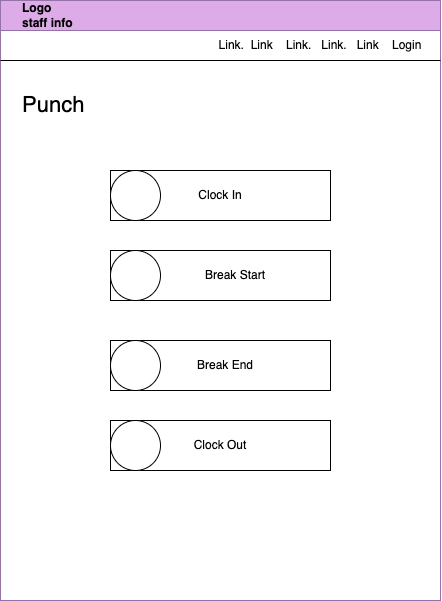

The diagram above was exported from draw.io. Its source (the exported page's mxGraphModel, read from the mxfile embedded in the PNG):
<mxGraphModel dx="1434" dy="761" grid="1" gridSize="10" guides="1" tooltips="1" connect="1" arrows="1" fold="1" page="1" pageScale="1" pageWidth="850" pageHeight="1100" math="0" shadow="0">
  <root>
    <mxCell id="0" />
    <mxCell id="1" parent="0" />
    <mxCell id="UHKg6KsPvyjuCtMLgwtb-2" value="&amp;nbsp; &amp;nbsp; &amp;nbsp; Logo&lt;div&gt;&amp;nbsp; &amp;nbsp; &amp;nbsp; staff info&lt;/div&gt;" style="swimlane;whiteSpace=wrap;html=1;align=left;startSize=30;fillColor=#DDABE7;strokeColor=#9673a6;" vertex="1" parent="1">
      <mxGeometry x="200" y="80" width="440" height="600" as="geometry" />
    </mxCell>
    <mxCell id="UHKg6KsPvyjuCtMLgwtb-4" value="Link.&amp;nbsp; Link&amp;nbsp; &amp;nbsp; Link.&amp;nbsp; &amp;nbsp;Link.&amp;nbsp; &amp;nbsp;Link&amp;nbsp; &amp;nbsp; Login" style="text;html=1;align=center;verticalAlign=middle;whiteSpace=wrap;rounded=0;" vertex="1" parent="UHKg6KsPvyjuCtMLgwtb-2">
      <mxGeometry x="200" y="30" width="240" height="30" as="geometry" />
    </mxCell>
    <mxCell id="UHKg6KsPvyjuCtMLgwtb-10" value="&lt;font style=&quot;font-size: 22px;&quot;&gt;Punch&lt;/font&gt;" style="text;html=1;align=left;verticalAlign=middle;whiteSpace=wrap;rounded=0;" vertex="1" parent="UHKg6KsPvyjuCtMLgwtb-2">
      <mxGeometry x="20" y="90" width="80" height="30" as="geometry" />
    </mxCell>
    <mxCell id="UHKg6KsPvyjuCtMLgwtb-15" value="" style="rounded=0;whiteSpace=wrap;html=1;" vertex="1" parent="UHKg6KsPvyjuCtMLgwtb-2">
      <mxGeometry x="110" y="170" width="220" height="50" as="geometry" />
    </mxCell>
    <mxCell id="UHKg6KsPvyjuCtMLgwtb-16" value="" style="ellipse;whiteSpace=wrap;html=1;aspect=fixed;" vertex="1" parent="UHKg6KsPvyjuCtMLgwtb-2">
      <mxGeometry x="110" y="170" width="50" height="50" as="geometry" />
    </mxCell>
    <mxCell id="UHKg6KsPvyjuCtMLgwtb-17" value="" style="rounded=0;whiteSpace=wrap;html=1;" vertex="1" parent="UHKg6KsPvyjuCtMLgwtb-2">
      <mxGeometry x="110" y="250" width="220" height="50" as="geometry" />
    </mxCell>
    <mxCell id="UHKg6KsPvyjuCtMLgwtb-18" value="" style="ellipse;whiteSpace=wrap;html=1;aspect=fixed;" vertex="1" parent="UHKg6KsPvyjuCtMLgwtb-2">
      <mxGeometry x="110" y="250" width="50" height="50" as="geometry" />
    </mxCell>
    <mxCell id="UHKg6KsPvyjuCtMLgwtb-19" value="" style="rounded=0;whiteSpace=wrap;html=1;" vertex="1" parent="UHKg6KsPvyjuCtMLgwtb-2">
      <mxGeometry x="110" y="340" width="220" height="50" as="geometry" />
    </mxCell>
    <mxCell id="UHKg6KsPvyjuCtMLgwtb-20" value="" style="ellipse;whiteSpace=wrap;html=1;aspect=fixed;" vertex="1" parent="UHKg6KsPvyjuCtMLgwtb-2">
      <mxGeometry x="110" y="340" width="50" height="50" as="geometry" />
    </mxCell>
    <mxCell id="UHKg6KsPvyjuCtMLgwtb-21" value="" style="rounded=0;whiteSpace=wrap;html=1;" vertex="1" parent="UHKg6KsPvyjuCtMLgwtb-2">
      <mxGeometry x="110" y="420" width="220" height="50" as="geometry" />
    </mxCell>
    <mxCell id="UHKg6KsPvyjuCtMLgwtb-22" value="" style="ellipse;whiteSpace=wrap;html=1;aspect=fixed;" vertex="1" parent="UHKg6KsPvyjuCtMLgwtb-2">
      <mxGeometry x="110" y="420" width="50" height="50" as="geometry" />
    </mxCell>
    <mxCell id="UHKg6KsPvyjuCtMLgwtb-23" value="Clock In" style="text;html=1;align=center;verticalAlign=middle;whiteSpace=wrap;rounded=0;" vertex="1" parent="UHKg6KsPvyjuCtMLgwtb-2">
      <mxGeometry x="190" y="180" width="60" height="30" as="geometry" />
    </mxCell>
    <mxCell id="UHKg6KsPvyjuCtMLgwtb-24" value="Clock Out" style="text;html=1;align=center;verticalAlign=middle;whiteSpace=wrap;rounded=0;" vertex="1" parent="UHKg6KsPvyjuCtMLgwtb-2">
      <mxGeometry x="190" y="430" width="60" height="30" as="geometry" />
    </mxCell>
    <mxCell id="UHKg6KsPvyjuCtMLgwtb-25" value="Break Start" style="text;html=1;align=center;verticalAlign=middle;whiteSpace=wrap;rounded=0;" vertex="1" parent="UHKg6KsPvyjuCtMLgwtb-2">
      <mxGeometry x="180" y="260" width="110" height="30" as="geometry" />
    </mxCell>
    <mxCell id="UHKg6KsPvyjuCtMLgwtb-26" value="Break End" style="text;html=1;align=center;verticalAlign=middle;whiteSpace=wrap;rounded=0;" vertex="1" parent="UHKg6KsPvyjuCtMLgwtb-2">
      <mxGeometry x="195" y="350" width="60" height="30" as="geometry" />
    </mxCell>
    <mxCell id="UHKg6KsPvyjuCtMLgwtb-5" value="" style="endArrow=none;html=1;rounded=0;entryX=1;entryY=1;entryDx=0;entryDy=0;" edge="1" parent="1" target="UHKg6KsPvyjuCtMLgwtb-4">
      <mxGeometry width="50" height="50" relative="1" as="geometry">
        <mxPoint x="200" y="140" as="sourcePoint" />
        <mxPoint x="450" y="300" as="targetPoint" />
      </mxGeometry>
    </mxCell>
  </root>
</mxGraphModel>